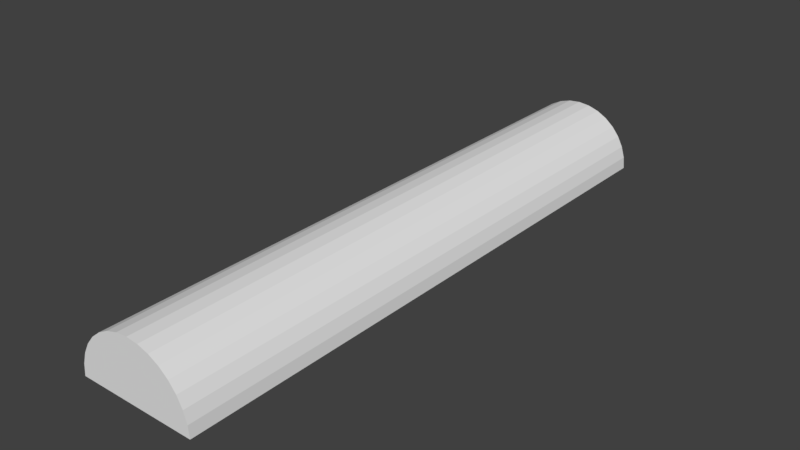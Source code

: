 # Source: Controller_Holder_Type_3.blend  (saved by Blender 2.78.0; exported with 4.5.12 LTS)
import bpy
from mathutils import Matrix  # noqa: F401  (used for matrix-valued properties, if any)

bpy.ops.wm.read_factory_settings(use_empty=True)
scene = bpy.context.scene
scene.name = 'Scene'

# ---- collections
col_collection_1 = bpy.data.collections.new('Collection 1'); scene.collection.children.link(col_collection_1)

# ---- world
world_world = bpy.data.worlds.new('World'); scene.world = world_world
world_world.color = (0.05088, 0.05088, 0.05088)
world_world.use_sun_shadow = False
world_world.sun_shadow_jitter_overblur = 0.0
world_world.cycles.sampling_method = 'MANUAL'

# ---- meshes
me_circle_001 = bpy.data.meshes.new('Circle.001')
me_circle_001.from_pydata([(-4.547e-13, 55.97, 4.028), (-1.951, 55.97, 3.835), (-3.827, 55.97, 3.266), (-5.556, 55.97, 2.342), (-7.071, 55.97, 1.099), (-8.315, 55.97, -0.4168), (-9.239, 55.97, -2.146), (-9.808, 55.97, -4.022), (-10.0, 55.97, -5.972), (5.556, -44.03, 2.342), (7.071, -44.03, 1.099), (8.315, -44.03, -0.4168), (9.239, -44.03, -2.146), (9.808, -44.03, -4.022), (10.0, -44.03, -5.972), (-10.0, -44.03, -5.972), (-9.808, -44.03, -4.022), (-9.239, -44.03, -2.146), (-8.315, -44.03, -0.4168), (-7.071, -44.03, 1.099), (-5.556, -44.03, 2.342), (-3.827, -44.03, 3.266), (-1.951, -44.03, 3.835), (10.0, 55.97, -5.972), (-4.547e-13, -44.03, 4.027), (9.808, 55.97, -4.022), (9.239, 55.97, -2.146), (8.315, 55.97, -0.4167), (7.071, 55.97, 1.099), (5.556, 55.97, 2.342), (3.827, 55.97, 3.266), (1.951, 55.97, 3.835), (3.827, -44.03, 3.266), (1.951, -44.03, 3.835)], [], [(1, 0, 31, 30, 29, 28, 27, 26, 25, 23, 8, 7, 6, 5, 4, 3, 2), (22, 21, 20, 19, 18, 17, 16, 15, 14, 13, 12, 11, 10, 9, 32, 33, 24), (27, 28, 10, 11), (5, 6, 17, 18), (28, 29, 9, 10), (6, 7, 16, 17), (29, 30, 32, 9), (7, 8, 15, 16), (23, 25, 13, 14), (0, 1, 22, 24), (30, 31, 33, 32), (8, 23, 14, 15), (1, 2, 21, 22), (31, 0, 24, 33), (2, 3, 20, 21), (25, 26, 12, 13), (3, 4, 19, 20), (26, 27, 11, 12), (4, 5, 18, 19)])
me_circle_001.use_remesh_preserve_volume = False
me_circle_001.use_remesh_preserve_attributes = False
me_circle_001.use_mirror_vertex_groups = False
me_circle_001.update()
me_plane_003 = bpy.data.meshes.new('Plane.003')
me_plane_003.from_pydata([(-30.0, -40.0, 0.0), (30.0, -40.0, 0.0), (30.0, -38.0, 2.0), (-30.0, -38.0, 0.0), (-30.0, -40.0, 2.0), (30.0, -40.0, 2.0), (30.0, -38.0, 0.0), (-30.0, -38.0, 2.0), (-30.0, 0.0, 0.0), (30.0, 0.0, 0.0), (-30.0, 0.0, 2.0), (30.0, 0.0, 2.0), (-30.0, -38.0, 2.0), (-30.0, -40.0, 2.0), (30.0, -40.0, 2.0), (30.0, -38.0, 2.0), (-30.0, -38.0, 22.0), (-30.0, -40.0, 22.0), (30.0, -40.0, 22.0), (30.0, -38.0, 22.0), (30.0, -38.0, 12.0), (30.0, -40.0, 12.0), (-30.0, -40.0, 12.0), (-30.0, -38.0, 12.0)], [], [(8, 3, 7, 10), (2, 7, 12, 15), (0, 1, 5, 4), (0, 3, 6, 1), (3, 0, 4, 7), (1, 6, 2, 5), (6, 9, 11, 2), (7, 2, 11, 10), (3, 8, 9, 6), (21, 20, 19, 18), (7, 4, 13, 12), (4, 5, 14, 13), (5, 2, 15, 14), (17, 18, 19, 16), (22, 21, 18, 17), (20, 23, 16, 19), (23, 22, 17, 16), (12, 13, 22, 23), (15, 12, 23, 20), (13, 14, 21, 22), (14, 15, 20, 21)])
me_plane_003.use_remesh_preserve_volume = False
me_plane_003.use_remesh_preserve_attributes = False
me_plane_003.use_mirror_vertex_groups = False
me_plane_003.update()

# ---- objects
ob_circle = bpy.data.objects.new('Circle', me_circle_001)
ob_plane = bpy.data.objects.new('Plane', me_plane_003)

# ---- transforms, parenting, visibility, modifiers, constraints
ob_circle.location = (0.0, 0.0, 13.0)
ob_circle.lineart.crease_threshold = 0.0
ob_plane.location = (0.0, 0.0, 0.0)
ob_plane.hide_render = True
ob_plane.lineart.crease_threshold = 0.0
_m = ob_plane.modifiers.new('Mirror', 'MIRROR')
_m.use_axis = (False, True, False)
_m = ob_plane.modifiers.new('Boolean', 'BOOLEAN')
_m.object = ob_circle
_m.solver = 'FAST'

# ---- collection membership
col_collection_1.objects.link(ob_circle)
col_collection_1.objects.link(ob_plane)

# ---- scene / render settings (as saved in the file)
scene.frame_start = 1; scene.frame_end = 250; scene.frame_set(3)
scene.render.engine = 'BLENDER_EEVEE_NEXT'
scene.render.resolution_percentage = 50
scene.render.dither_intensity = 0.0
scene.cycles.use_denoising = False
scene.cycles.samples = 128
scene.cycles.sampling_pattern = 'TABULATED_SOBOL'
scene.cycles.light_sampling_threshold = 0.0
scene.cycles.use_adaptive_sampling = False
scene.cycles.use_light_tree = False
scene.cycles.blur_glossy = 0.0
scene.cycles.sample_clamp_indirect = 0.0
scene.view_settings.view_transform = 'Standard'
bpy.context.view_layer.update()

# ---- added for rendering (the .blend has no active camera and no usable light): camera, sun
cam_auto = bpy.data.cameras.new('AutoCamera')
cam_auto.lens = 50.0
cam_auto.sensor_width = 36.0
cam_auto.clip_end = 1663.86
ob_auto_camera = bpy.data.objects.new('AutoCamera', cam_auto)
scene.collection.objects.link(ob_auto_camera)
ob_auto_camera.location = (94.8073, -107.796, 87.8734)
ob_auto_camera.rotation_euler = (1.09748, -7.21219e-08, 0.694738)
scene.camera = ob_auto_camera
light_auto_sun = bpy.data.lights.new('AutoSun', 'SUN')
light_auto_sun.energy = 3.0
light_auto_sun.angle = 0.0523599
ob_auto_sun = bpy.data.objects.new('AutoSun', light_auto_sun)
scene.collection.objects.link(ob_auto_sun)
ob_auto_sun.rotation_euler = (0.872665, 0.174533, 0.523599)
bpy.context.view_layer.update()
